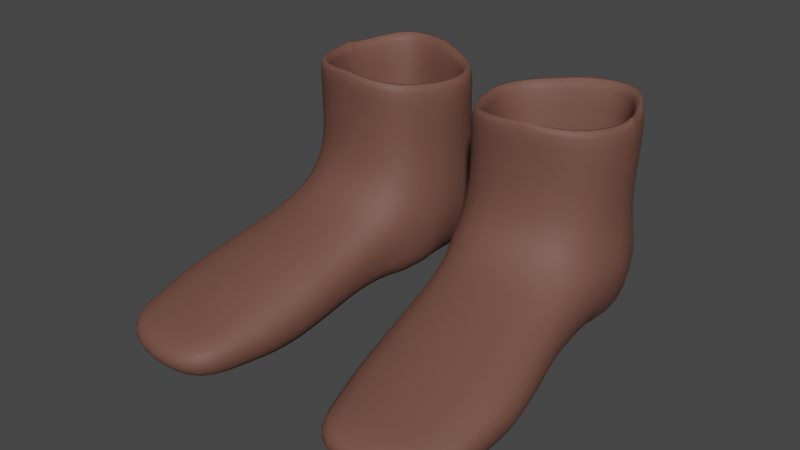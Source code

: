 # Source: leather_boots.blend  (saved by Blender 3.6.11; exported with 4.5.12 LTS)
import bpy
from mathutils import Matrix  # noqa: F401  (used for matrix-valued properties, if any)

bpy.ops.wm.read_factory_settings(use_empty=True)
scene = bpy.context.scene
scene.name = 'Scene'

# ---- collections
col_collection = bpy.data.collections.new('Collection'); scene.collection.children.link(col_collection)

# ---- materials (node trees are filled in below, after node groups)
mat_material = bpy.data.materials.new('Material')
mat_material.use_transparent_shadow = False

# ---- material node trees
mat_material.use_nodes = True; mat_material.node_tree.nodes.clear()
_N = mat_material.node_tree.nodes; _L = mat_material.node_tree.links
n0 = _N.new('ShaderNodeBsdfPrincipled'); n0.name = 'Principled BSDF'; n0.location = (10, 300)
n0.distribution = 'GGX'
n0.subsurface_method = 'RANDOM_WALK_SKIN'
n0.inputs[0].default_value = (0.1626, 0.07083, 0.04995, 1.0)
n0.inputs[2].default_value = 0.685
n0.inputs[3].default_value = 1.45
n0.inputs[27].default_value = (0.0, 0.0, 0.0, 1.0)
n0.inputs[28].default_value = 1.0
n1 = _N.new('ShaderNodeOutputMaterial'); n1.name = 'Material Output'; n1.location = (300, 300)
_L.new(n0.outputs[0], n1.inputs[0])
n1.is_active_output = True

# ---- world
world_world = bpy.data.worlds.new('World'); scene.world = world_world
world_world.use_nodes = True; world_world.node_tree.nodes.clear()
_N = world_world.node_tree.nodes; _L = world_world.node_tree.links
n0 = _N.new('ShaderNodeOutputWorld'); n0.name = 'World Output'; n0.location = (300, 300)
n1 = _N.new('ShaderNodeBackground'); n1.name = 'Background'; n1.location = (10, 300)
n1.inputs[0].default_value = (0.05088, 0.05088, 0.05088, 1.0)
_L.new(n1.outputs[0], n0.inputs[0])
n0.is_active_output = True
world_world.color = (0.05088, 0.05088, 0.05088)
world_world.use_sun_shadow = False
world_world.sun_shadow_jitter_overblur = 0.0

# ---- meshes
me_cube_001 = bpy.data.meshes.new('Cube.001')
me_cube_001.from_pydata([(0.07578, 0.0131, 0.06164), (0.06964, -0.007313, 0.06318), (0.01968, 0.004326, 0.06059), (0.01491, 0.01916, 0.06057), (0.02751, -0.01205, 0.06314), (0.07418, 0.02623, 0.06145), (0.06458, 0.04897, 0.06521), (0.02081, 0.03442, 0.06083), (0.07594, -0.02213, 0.0004233), (0.018, -0.02852, 0.0001833), (0.0157, 0.04604, 0.02443), (0.06942, 0.05154, 0.02442), (0.08167, 0.02782, 0.02315), (0.02336, -0.01885, 0.02445), (0.008232, 0.01932, 0.02219), (0.0141, 0.001647, 0.02192), (0.07542, -0.01357, 0.02458), (0.08346, 0.01265, 0.02308), (0.08894, -0.09002, -0.02127), (0.02515, -0.09667, -0.02146), (0.08814, -0.1294, -0.03379), (0.03452, -0.1346, -0.03372), (0.08822, -0.1354, -0.04315), (0.03683, -0.1413, -0.04204), (0.08711, -0.1262, -0.05196), (0.03504, -0.1312, -0.05215), (0.08725, -0.07449, -0.05637), (0.02933, -0.08042, -0.05603), (0.07313, 0.009684, -0.04463), (0.06694, 0.06746, -0.04153), (0.01511, 0.06208, -0.0415), (0.06703, 0.06674, -0.008663), (0.01528, 0.06141, -0.008551), (0.06839, 0.05442, 0.01222), (0.01647, 0.04917, 0.01213), (0.08336, 0.02651, 0.005199), (0.08524, 0.01109, 0.005058), (0.08663, 0.0268, -0.01364), (0.08845, 0.01109, -0.01337), (0.07977, 0.02622, -0.0338), (0.08173, 0.01039, -0.03361), (0.07068, 0.03767, -0.04895), (0.09781, -0.075, -0.03302), (0.08809, -0.02579, -0.02103), (0.07671, -0.0266, -0.04866), (0.02275, -0.0288, -0.04191), (0.003468, 0.01965, -0.01213), (0.005453, 0.001243, -0.01235), (0.0184, 0.03203, -0.04948), (0.02085, 0.004088, -0.04455), (0.09295, -0.05039, -0.02702), (0.08198, -0.05055, -0.05252), (0.00987, 0.001059, -0.03034), (0.01181, -0.0134, -0.006296), (0.01776, -0.03142, -0.02603), (0.01746, -0.01073, -0.04057), (0.02082, -0.09071, -0.04165), (0.08244, -0.05607, -0.01043), (0.01371, -0.01494, -0.02783), (0.07495, 0.01924, 0.06168), (0.04383, 0.04378, 0.06332), (0.04864, -0.01122, 0.06339), (0.08614, 0.0123, 0.0619), (0.07759, -0.01616, 0.06336), (0.01024, 0.000552, 0.06034), (0.00415, 0.01947, 0.06029), (0.02125, -0.02246, 0.06295), (0.08502, 0.02048, 0.06194), (0.07058, 0.06094, 0.06539), (0.0841, 0.0288, 0.06171), (0.04068, 0.05345, 0.06326), (0.01293, 0.04218, 0.06065), (0.04977, -0.02134, 0.0634), (0.0773, 0.01321, -0.03233), (0.07116, -0.007209, -0.0308), (0.0212, 0.004431, -0.03339), (0.01642, 0.01926, -0.03341), (0.02902, -0.01195, -0.03084), (0.07646, 0.01934, -0.03229), (0.06609, 0.04908, -0.02877), (0.07569, 0.02633, -0.03252), (0.04534, 0.04388, -0.03066), (0.02233, 0.03453, -0.03315), (0.05015, -0.01112, -0.03058), (0.02157, -0.0626, -0.01064), (0.02604, -0.05461, -0.04897), (0.01929, -0.06106, -0.03384), (0.02883, -0.116, -0.04185), (0.09302, -0.1052, -0.03808), (0.03218, -0.1058, -0.05409), (0.02984, -0.1156, -0.02759), (0.08854, -0.1097, -0.02753), (0.08718, -0.1003, -0.05416)], [], [(65, 71, 10, 14), (71, 70, 68, 11, 10), (62, 63, 16, 17), (68, 69, 12, 11), (69, 67, 62, 17, 12), (64, 65, 14, 15), (63, 72, 66, 13, 16), (66, 64, 15, 13), (16, 13, 9, 8), (57, 84, 19, 18), (87, 89, 25, 23), (20, 21, 23, 22), (22, 23, 25, 24), (92, 26, 42, 88), (28, 44, 45, 55, 49), (28, 49, 48, 41), (41, 48, 30, 29), (29, 30, 32, 31), (31, 32, 34, 33), (11, 33, 34, 10), (17, 36, 35, 12), (36, 38, 37, 35), (38, 40, 39, 37), (40, 28, 41, 39), (36, 17, 16, 8), (33, 11, 12, 35), (31, 33, 35, 37), (29, 31, 37, 39), (39, 41, 29), (38, 36, 8, 43), (57, 18, 42, 50), (91, 20, 22, 88), (51, 85, 45, 44), (38, 43, 44, 28, 40), (51, 50, 42, 26), (15, 14, 46, 47), (47, 46, 48, 49, 52), (9, 13, 15, 47, 53), (46, 14, 10, 34, 32), (30, 48, 46, 32), (58, 55, 45, 54), (9, 54, 86, 84), (86, 85, 27, 56), (44, 43, 50, 51), (54, 45, 85, 86), (53, 58, 54, 9), (47, 52, 58, 53), (52, 49, 55, 58), (2, 4, 77, 75), (0, 1, 63, 62), (2, 3, 65, 64), (4, 2, 64, 66), (59, 0, 62, 67), (6, 5, 69, 68), (7, 60, 70, 71), (61, 4, 66, 72), (3, 7, 71, 65), (5, 59, 67, 69), (60, 6, 68, 70), (1, 61, 72, 63), (73, 78, 80, 79, 81, 82, 76, 75, 77, 83, 74), (6, 60, 81, 79), (4, 61, 83, 77), (0, 59, 78, 73), (61, 1, 74, 83), (1, 0, 73, 74), (7, 3, 76, 82), (5, 6, 79, 80), (3, 2, 75, 76), (59, 5, 80, 78), (60, 7, 82, 81), (89, 92, 24, 25), (87, 23, 21, 90), (90, 21, 20, 91), (84, 86, 56, 19), (26, 27, 85, 51), (8, 57, 50, 43), (8, 9, 84, 57), (19, 90, 91, 18), (56, 87, 90, 19), (27, 26, 92, 89), (18, 91, 88, 42), (24, 92, 88, 22), (56, 27, 89, 87)])
me_cube_001.polygons.foreach_set('use_smooth', [True] * 84)
_uv = me_cube_001.uv_layers.new(name='UVMap')
_uv.uv.foreach_set('vector', [0.2089, 0.09881, 0.2089, 0.09881, 0.2089, 0.09881, 0.2089, 0.09881, 0.2089, 0.09881, 0.2089, 0.09881, 0.2089, 0.09881, 0.2089, 0.09881, 0.2089, 0.09881, 0.2089, 0.09881, 0.2089, 0.09881, 0.2089, 0.09881, 0.2089, 0.09881, 0.2089, 0.09881, 0.2089, 0.09881, 0.2089, 0.09881, 0.2089, 0.09881, 0.2089, 0.09881, 0.2089, 0.09881, 0.2089, 0.09881, 0.2089, 0.09881, 0.2089, 0.09881, 0.2089, 0.09881, 0.2089, 0.09881, 0.2089, 0.09881, 0.2089, 0.09881, 0.2089, 0.09881, 0.2089, 0.09881, 0.2089, 0.09881, 0.2089, 0.09881, 0.2089, 0.09881, 0.2089, 0.09881, 0.2089, 0.09881, 0.2089, 0.09881, 0.2089, 0.09881, 0.488, 0.1545, 0.4158, 0.09261, 0.4545, 0.08321, 0.4856, 0.115, 0.4823, 0.1008, 0.4662, 0.08439, 0.478, 0.08558, 0.479, 0.08672, 0.4786, 0.08531, 0.4789, 0.08506, 0.4788, 0.08562, 0.4788, 0.08568, 0.4789, 0.08591, 0.4788, 0.0857, 0.4788, 0.08568, 0.479, 0.08584, 0.479, 0.08584, 0.4788, 0.08568, 0.4788, 0.08562, 0.4791, 0.0858, 0.4795, 0.08578, 0.48, 0.08575, 0.4798, 0.08658, 0.4794, 0.08621, 0.4971, 0.07813, 0.4874, 0.08419, 0.4773, 0.07596, 0.4784, 0.06993, 0.4828, 0.06629, 0.4971, 0.07813, 0.4828, 0.06629, 0.4904, 0.05962, 0.5016, 0.06998, 0.5016, 0.06998, 0.4904, 0.05962, 0.4986, 0.05492, 0.5059, 0.06349, 0.5059, 0.06349, 0.4986, 0.05492, 0.4995, 0.04145, 0.5189, 0.0581, 0.5189, 0.0581, 0.4995, 0.04145, 0.499, 0.01823, 0.5442, 0.05201, 0.5612, 0.04798, 0.5442, 0.05201, 0.499, 0.01823, 0.4985, 8.37e-05, 0.5434, 0.1275, 0.5221, 0.1067, 0.5339, 0.0902, 0.5612, 0.09789, 0.5221, 0.1067, 0.5096, 0.09223, 0.5169, 0.08364, 0.5339, 0.0902, 0.5096, 0.09223, 0.5012, 0.08254, 0.5059, 0.07689, 0.5169, 0.08364, 0.5012, 0.08254, 0.4971, 0.07813, 0.5016, 0.06998, 0.5059, 0.07689, 0.5221, 0.1067, 0.5434, 0.1275, 0.488, 0.1545, 0.4856, 0.115, 0.5442, 0.05201, 0.5612, 0.04798, 0.5612, 0.09789, 0.5339, 0.0902, 0.5189, 0.0581, 0.5442, 0.05201, 0.5339, 0.0902, 0.5169, 0.08364, 0.5059, 0.06349, 0.5189, 0.0581, 0.5169, 0.08364, 0.5059, 0.07689, 0.5059, 0.07689, 0.5016, 0.06998, 0.5059, 0.06349, 0.5096, 0.09223, 0.5221, 0.1067, 0.4856, 0.115, 0.4886, 0.09472, 0.4823, 0.1008, 0.479, 0.08672, 0.4798, 0.08658, 0.4842, 0.09065, 0.479, 0.08632, 0.4789, 0.08591, 0.479, 0.08584, 0.4794, 0.08621, 0.4837, 0.08497, 0.4781, 0.08023, 0.4773, 0.07596, 0.4874, 0.08419, 0.5096, 0.09223, 0.4886, 0.09472, 0.4874, 0.08419, 0.4971, 0.07813, 0.5012, 0.08254, 0.4837, 0.08497, 0.4842, 0.09065, 0.4798, 0.08658, 0.48, 0.08575, 0.421, 0.04078, 0.4431, 0.008901, 0.4739, 0.04657, 0.4652, 0.05689, 0.4652, 0.05689, 0.4739, 0.04657, 0.4904, 0.05962, 0.4828, 0.06629, 0.4757, 0.06263, 0.4545, 0.08321, 0.4158, 0.09261, 0.421, 0.04078, 0.4652, 0.05689, 0.4565, 0.06798, 0.4739, 0.04657, 0.4431, 0.008901, 0.4985, 8.37e-05, 0.499, 0.01823, 0.4995, 0.04145, 0.4986, 0.05492, 0.4904, 0.05962, 0.4739, 0.04657, 0.4995, 0.04145, 0.4722, 0.06965, 0.4784, 0.06993, 0.4773, 0.07596, 0.4714, 0.07662, 0.4545, 0.08321, 0.4714, 0.07662, 0.4748, 0.08078, 0.4662, 0.08439, 0.4748, 0.08078, 0.4781, 0.08023, 0.4789, 0.08449, 0.4783, 0.08493, 0.4874, 0.08419, 0.4886, 0.09472, 0.4842, 0.09065, 0.4837, 0.08497, 0.4714, 0.07662, 0.4773, 0.07596, 0.4781, 0.08023, 0.4748, 0.08078, 0.4565, 0.06798, 0.4722, 0.06965, 0.4714, 0.07662, 0.4545, 0.08321, 0.4652, 0.05689, 0.4757, 0.06263, 0.4722, 0.06965, 0.4565, 0.06798, 0.4757, 0.06263, 0.4828, 0.06629, 0.4784, 0.06993, 0.4722, 0.06965, 0.2089, 0.09881, 0.2089, 0.09881, 0.2089, 0.09881, 0.2089, 0.09881, 0.2089, 0.09881, 0.2089, 0.09881, 0.2089, 0.09881, 0.2089, 0.09881, 0.2089, 0.09881, 0.2089, 0.09881, 0.2089, 0.09881, 0.2089, 0.09881, 0.2089, 0.09881, 0.2089, 0.09881, 0.2089, 0.09881, 0.2089, 0.09881, 0.2089, 0.09881, 0.2089, 0.09881, 0.2089, 0.09881, 0.2089, 0.09881, 0.2089, 0.09881, 0.2089, 0.09881, 0.2089, 0.09881, 0.2089, 0.09881, 0.2089, 0.09881, 0.2089, 0.09881, 0.2089, 0.09881, 0.2089, 0.09881, 0.2089, 0.09881, 0.2089, 0.09881, 0.2089, 0.09881, 0.2089, 0.09881, 0.2089, 0.09881, 0.2089, 0.09881, 0.2089, 0.09881, 0.2089, 0.09881, 0.2089, 0.09881, 0.2089, 0.09881, 0.2089, 0.09881, 0.2089, 0.09881, 0.2089, 0.09881, 0.2089, 0.09881, 0.2089, 0.09881, 0.2089, 0.09881, 0.2089, 0.09881, 0.2089, 0.09881, 0.2089, 0.09881, 0.2089, 0.09881, 0.2089, 0.09881, 0.2089, 0.09881, 0.2089, 0.09881, 0.2089, 0.09881, 0.2089, 0.09881, 0.2089, 0.09881, 0.2089, 0.09881, 0.2089, 0.09881, 0.2089, 0.09881, 0.2089, 0.09881, 0.2089, 0.09881, 0.2089, 0.09881, 0.2089, 0.09881, 0.2089, 0.09881, 0.2089, 0.09881, 0.2089, 0.09881, 0.2089, 0.09881, 0.2089, 0.09881, 0.2089, 0.09881, 0.2089, 0.09881, 0.2089, 0.09881, 0.2089, 0.09881, 0.2089, 0.09881, 0.2089, 0.09881, 0.2089, 0.09881, 0.2089, 0.09881, 0.2089, 0.09881, 0.2089, 0.09881, 0.2089, 0.09881, 0.2089, 0.09881, 0.2089, 0.09881, 0.2089, 0.09881, 0.2089, 0.09881, 0.2089, 0.09881, 0.2089, 0.09881, 0.2089, 0.09881, 0.2089, 0.09881, 0.2089, 0.09881, 0.2089, 0.09881, 0.2089, 0.09881, 0.2089, 0.09881, 0.2089, 0.09881, 0.2089, 0.09881, 0.2089, 0.09881, 0.2089, 0.09881, 0.2089, 0.09881, 0.2089, 0.09881, 0.2089, 0.09881, 0.2089, 0.09881, 0.2089, 0.09881, 0.2089, 0.09881, 0.4789, 0.08506, 0.4795, 0.08578, 0.4791, 0.0858, 0.4788, 0.08562, 0.4786, 0.08531, 0.4788, 0.08568, 0.4788, 0.0857, 0.4784, 0.08564, 0.4784, 0.08564, 0.4788, 0.0857, 0.4789, 0.08591, 0.479, 0.08632, 0.4662, 0.08439, 0.4748, 0.08078, 0.4783, 0.08493, 0.478, 0.08558, 0.48, 0.08575, 0.4789, 0.08449, 0.4781, 0.08023, 0.4837, 0.08497, 0.4856, 0.115, 0.4823, 0.1008, 0.4842, 0.09065, 0.4886, 0.09472, 0.4856, 0.115, 0.4545, 0.08321, 0.4662, 0.08439, 0.4823, 0.1008, 0.478, 0.08558, 0.4784, 0.08564, 0.479, 0.08632, 0.479, 0.08672, 0.4783, 0.08493, 0.4786, 0.08531, 0.4784, 0.08564, 0.478, 0.08558, 0.4789, 0.08449, 0.48, 0.08575, 0.4795, 0.08578, 0.4789, 0.08506, 0.479, 0.08672, 0.479, 0.08632, 0.4794, 0.08621, 0.4798, 0.08658, 0.4791, 0.0858, 0.4795, 0.08578, 0.4794, 0.08621, 0.479, 0.08584, 0.4783, 0.08493, 0.4789, 0.08449, 0.4789, 0.08506, 0.4786, 0.08531])
me_cube_001.materials.append(mat_material)
me_cube_001.use_remesh_preserve_volume = False
me_cube_001.use_remesh_preserve_attributes = False
me_cube_001.use_mirror_vertex_groups = False
me_cube_001.update()

# ---- objects
ob_cube_001 = bpy.data.objects.new('Cube.001', me_cube_001)

# ---- transforms, parenting, visibility, modifiers, constraints
ob_cube_001.location = (0.0, 0.0, 0.0)
ob_cube_001.lock_rotations_4d = False
ob_cube_001.empty_display_type = 'ARROWS'
ob_cube_001.lineart.crease_threshold = 0.0
_vg = ob_cube_001.vertex_groups.new(name='Hip')
_vg = ob_cube_001.vertex_groups.new(name='Chest')
_vg = ob_cube_001.vertex_groups.new(name='Head')
_vg = ob_cube_001.vertex_groups.new(name='Head')
_vg = ob_cube_001.vertex_groups.new(name='Shoulder.L')
_vg = ob_cube_001.vertex_groups.new(name='Upper Arm.L')
_vg = ob_cube_001.vertex_groups.new(name='Lower Arm.L')
_vg = ob_cube_001.vertex_groups.new(name='Hand.L')
_vg = ob_cube_001.vertex_groups.new(name='Thumb.L')
_vg = ob_cube_001.vertex_groups.new(name='Shoulder.R')
_vg = ob_cube_001.vertex_groups.new(name='Upper Arm.R')
_vg = ob_cube_001.vertex_groups.new(name='Lower Arm.R')
_vg = ob_cube_001.vertex_groups.new(name='Hand.R')
_vg = ob_cube_001.vertex_groups.new(name='Thumb.R')
_vg = ob_cube_001.vertex_groups.new(name='Leg_Upper.L')
_vg = ob_cube_001.vertex_groups.new(name='Leg_Lower.L')
_vg = ob_cube_001.vertex_groups.new(name='Foot.L')
_vg = ob_cube_001.vertex_groups.new(name='Leg_Upper.R')
_vg = ob_cube_001.vertex_groups.new(name='Leg_Lower.R')
_vg = ob_cube_001.vertex_groups.new(name='Foot.R')
_vg = ob_cube_001.vertex_groups.new(name='Upper_Finger.L')
_vg = ob_cube_001.vertex_groups.new(name='Upper_Finger.R')
_vg = ob_cube_001.vertex_groups.new(name='Lower_Finger.L')
_vg = ob_cube_001.vertex_groups.new(name='Lower_Finger.R')
_vg = ob_cube_001.vertex_groups.new(name='Root')
_vg = ob_cube_001.vertex_groups.new(name='Thumb2.L')
_vg = ob_cube_001.vertex_groups.new(name='Thumb2.R')
_m = ob_cube_001.modifiers.new('Mirror', 'MIRROR')
_m.use_clip = True
_m = ob_cube_001.modifiers.new('Subdivision', 'SUBSURF')

# ---- collection membership
col_collection.objects.link(ob_cube_001)

# ---- scene / render settings (as saved in the file)
scene.frame_start = 1; scene.frame_end = 250; scene.frame_set(1)
scene.render.engine = 'BLENDER_EEVEE_NEXT'
scene.cycles.sampling_pattern = 'TABULATED_SOBOL'
scene.view_settings.view_transform = 'Filmic'
bpy.context.view_layer.update()

# ---- added for rendering (the .blend has no active camera and no usable light): camera, sun
cam_auto = bpy.data.cameras.new('AutoCamera')
cam_auto.lens = 50.0
cam_auto.sensor_width = 36.0
cam_auto.clip_end = 1000.0
ob_auto_camera = bpy.data.objects.new('AutoCamera', cam_auto)
scene.collection.objects.link(ob_auto_camera)
ob_auto_camera.location = (0.287678, -0.382136, 0.234654)
ob_auto_camera.rotation_euler = (1.09748, -7.21219e-08, 0.694738)
scene.camera = ob_auto_camera
light_auto_sun = bpy.data.lights.new('AutoSun', 'SUN')
light_auto_sun.energy = 3.0
light_auto_sun.angle = 0.0523599
ob_auto_sun = bpy.data.objects.new('AutoSun', light_auto_sun)
scene.collection.objects.link(ob_auto_sun)
ob_auto_sun.rotation_euler = (0.872665, 0.174533, 0.523599)
bpy.context.view_layer.update()
